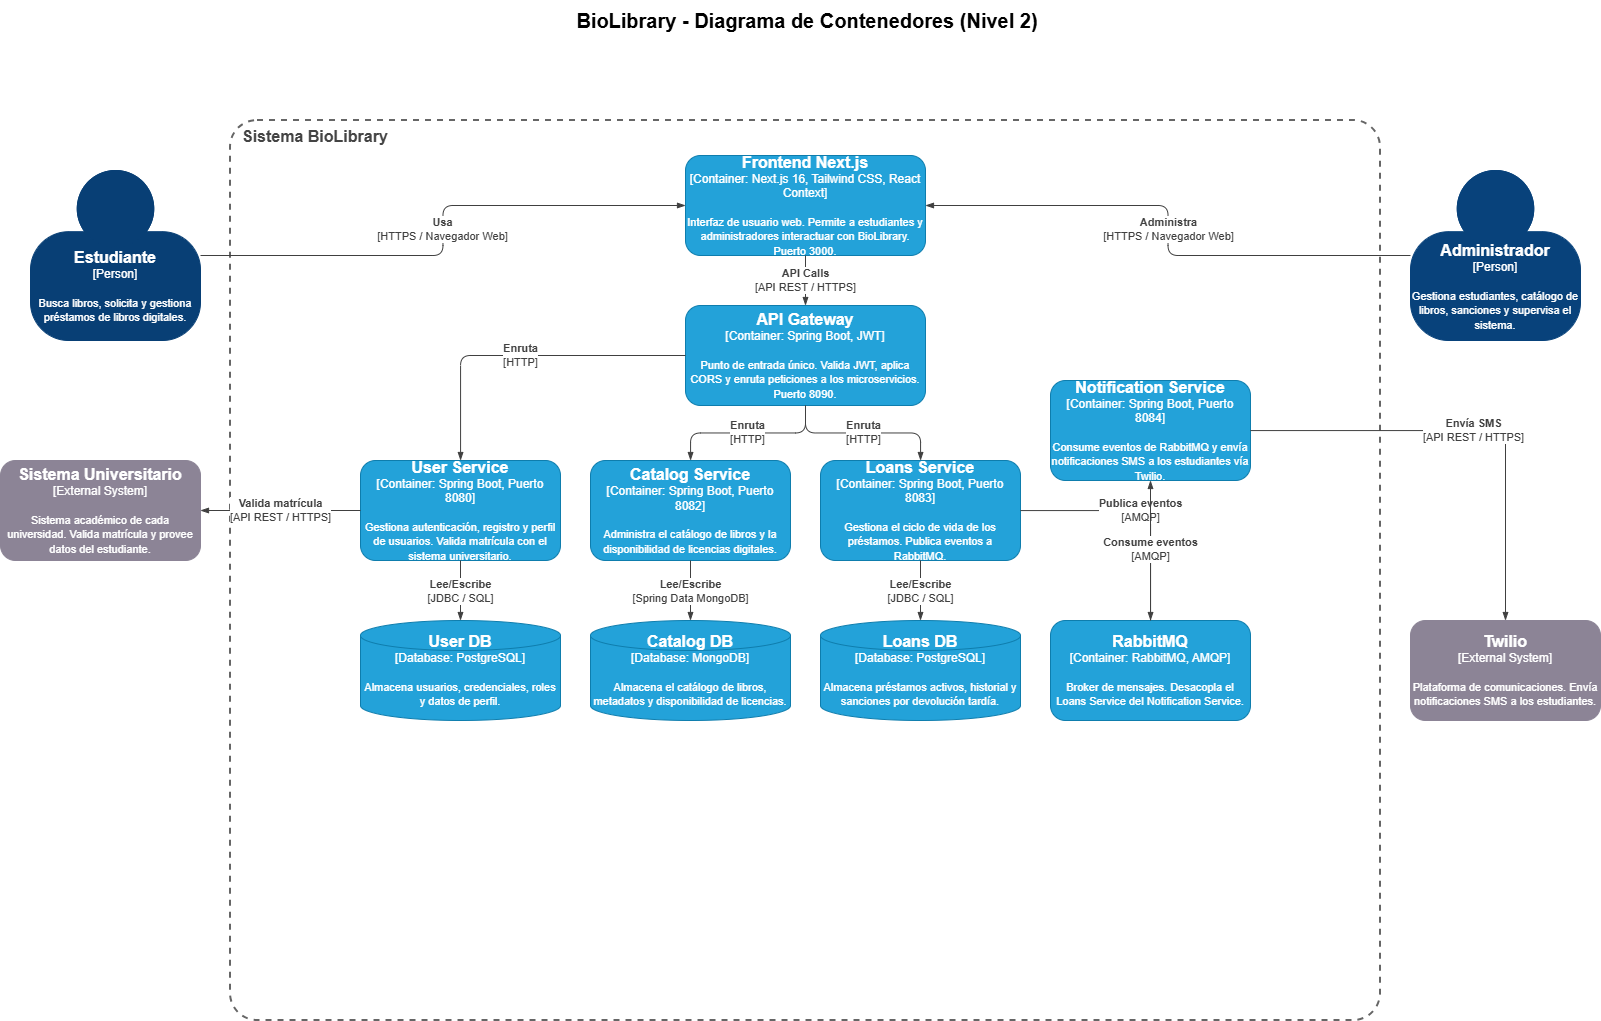

The diagram above was exported from draw.io. Its source (the exported page's mxGraphModel, read from the mxfile embedded in the PNG):
<mxGraphModel dx="1825" dy="1071" grid="1" gridSize="10" guides="1" tooltips="1" connect="1" arrows="1" fold="1" page="1" pageScale="1" pageWidth="827" pageHeight="1169" math="0" shadow="0">
  <root>
    <mxCell id="0" />
    <mxCell id="1" parent="0" />
    <mxCell id="sIDiShGIpZ-H7VE5p3Bj-2" parent="1" style="text;html=1;strokeColor=none;fillColor=none;align=center;verticalAlign=middle;whiteSpace=wrap;rounded=0;fontSize=20;fontStyle=1;" value="BioLibrary - Diagrama de Contenedores (Nivel 2)" vertex="1">
      <mxGeometry height="40" width="1200" x="227" y="20" as="geometry" />
    </mxCell>
    <mxCell id="sIDiShGIpZ-H7VE5p3Bj-3" parent="1" style="rounded=1;arcSize=3;dashed=1;fillColor=none;strokeColor=#666666;fontColor=#444444;strokeWidth=2;verticalAlign=top;fontSize=16;fontStyle=1;align=left;spacingLeft=10;" value="Sistema BioLibrary" vertex="1">
      <mxGeometry height="900" width="1150" x="250" y="140" as="geometry" />
    </mxCell>
    <UserObject label="&lt;font style=&quot;font-size: 16px&quot;&gt;&lt;b&gt;%c4Name%&lt;/b&gt;&lt;/font&gt;&lt;div&gt;[%c4Type%]&lt;/div&gt;&lt;br&gt;&lt;div&gt;&lt;font style=&quot;font-size: 11px&quot;&gt;%c4Description%&lt;/font&gt;&lt;/div&gt;" c4Name="Estudiante" c4Type="Person" c4Description="Busca libros, solicita y gestiona préstamos de libros digitales." placeholders="1" id="sIDiShGIpZ-H7VE5p3Bj-4">
      <mxCell parent="1" style="shape=mxgraph.c4.person2;whiteSpace=wrap;html=1;fillColor=#083F75;fontColor=#ffffff;strokeColor=#083F75;" vertex="1">
        <mxGeometry height="170" width="170" x="50" y="190" as="geometry" />
      </mxCell>
    </UserObject>
    <UserObject label="&lt;font style=&quot;font-size: 16px&quot;&gt;&lt;b&gt;%c4Name%&lt;/b&gt;&lt;/font&gt;&lt;div&gt;[%c4Type%]&lt;/div&gt;&lt;br&gt;&lt;div&gt;&lt;font style=&quot;font-size: 11px&quot;&gt;%c4Description%&lt;/font&gt;&lt;/div&gt;" c4Name="Administrador" c4Type="Person" c4Description="Gestiona estudiantes, catálogo de libros, sanciones y supervisa el sistema." placeholders="1" id="sIDiShGIpZ-H7VE5p3Bj-5">
      <mxCell parent="1" style="shape=mxgraph.c4.person2;whiteSpace=wrap;html=1;fillColor=#08427B;fontColor=#ffffff;strokeColor=#08427B;" vertex="1">
        <mxGeometry height="170" width="170" x="1430" y="190" as="geometry" />
      </mxCell>
    </UserObject>
    <UserObject label="&lt;font style=&quot;font-size: 16px&quot;&gt;&lt;b&gt;%c4Name%&lt;/b&gt;&lt;/font&gt;&lt;div&gt;[%c4Type%: %c4Technology%]&lt;/div&gt;&lt;br&gt;&lt;div&gt;&lt;font style=&quot;font-size: 11px&quot;&gt;%c4Description%&lt;/font&gt;&lt;/div&gt;" c4Name="Frontend Next.js" c4Type="Container" c4Technology="Next.js 16, Tailwind CSS, React Context" c4Description="Interfaz de usuario web. Permite a estudiantes y administradores interactuar con BioLibrary. Puerto 3000." placeholders="1" id="sIDiShGIpZ-H7VE5p3Bj-6">
      <mxCell parent="1" style="rounded=1;whiteSpace=wrap;html=1;fillColor=#23A2D9;fontColor=#ffffff;strokeColor=#0E7DAD;" vertex="1">
        <mxGeometry height="100" width="240" x="705" y="175" as="geometry" />
      </mxCell>
    </UserObject>
    <UserObject label="&lt;font style=&quot;font-size: 16px&quot;&gt;&lt;b&gt;%c4Name%&lt;/b&gt;&lt;/font&gt;&lt;div&gt;[%c4Type%: %c4Technology%]&lt;/div&gt;&lt;br&gt;&lt;div&gt;&lt;font style=&quot;font-size: 11px&quot;&gt;%c4Description%&lt;/font&gt;&lt;/div&gt;" c4Name="API Gateway" c4Type="Container" c4Technology="Spring Boot, JWT" c4Description="Punto de entrada único. Valida JWT, aplica CORS y enruta peticiones a los microservicios. Puerto 8090." placeholders="1" id="sIDiShGIpZ-H7VE5p3Bj-7">
      <mxCell parent="1" style="rounded=1;whiteSpace=wrap;html=1;fillColor=#23A2D9;fontColor=#ffffff;strokeColor=#0E7DAD;" vertex="1">
        <mxGeometry height="100" width="240" x="705" y="325" as="geometry" />
      </mxCell>
    </UserObject>
    <UserObject label="&lt;font style=&quot;font-size: 16px&quot;&gt;&lt;b&gt;%c4Name%&lt;/b&gt;&lt;/font&gt;&lt;div&gt;[%c4Type%: %c4Technology%]&lt;/div&gt;&lt;br&gt;&lt;div&gt;&lt;font style=&quot;font-size: 11px&quot;&gt;%c4Description%&lt;/font&gt;&lt;/div&gt;" c4Name="User Service" c4Type="Container" c4Technology="Spring Boot, Puerto 8080" c4Description="Gestiona autenticación, registro y perfil de usuarios. Valida matrícula con el sistema universitario." placeholders="1" id="sIDiShGIpZ-H7VE5p3Bj-8">
      <mxCell parent="1" style="rounded=1;whiteSpace=wrap;html=1;fillColor=#23A2D9;fontColor=#ffffff;strokeColor=#0E7DAD;" vertex="1">
        <mxGeometry height="100" width="200" x="380" y="480" as="geometry" />
      </mxCell>
    </UserObject>
    <UserObject label="&lt;font style=&quot;font-size: 16px&quot;&gt;&lt;b&gt;%c4Name%&lt;/b&gt;&lt;/font&gt;&lt;div&gt;[%c4Type%: %c4Technology%]&lt;/div&gt;&lt;br&gt;&lt;div&gt;&lt;font style=&quot;font-size: 11px&quot;&gt;%c4Description%&lt;/font&gt;&lt;/div&gt;" c4Name="Catalog Service" c4Type="Container" c4Technology="Spring Boot, Puerto 8082" c4Description="Administra el catálogo de libros y la disponibilidad de licencias digitales." placeholders="1" id="sIDiShGIpZ-H7VE5p3Bj-9">
      <mxCell parent="1" style="rounded=1;whiteSpace=wrap;html=1;fillColor=#23A2D9;fontColor=#ffffff;strokeColor=#0E7DAD;" vertex="1">
        <mxGeometry height="100" width="200" x="610" y="480" as="geometry" />
      </mxCell>
    </UserObject>
    <UserObject label="&lt;font style=&quot;font-size: 16px&quot;&gt;&lt;b&gt;%c4Name%&lt;/b&gt;&lt;/font&gt;&lt;div&gt;[%c4Type%: %c4Technology%]&lt;/div&gt;&lt;br&gt;&lt;div&gt;&lt;font style=&quot;font-size: 11px&quot;&gt;%c4Description%&lt;/font&gt;&lt;/div&gt;" c4Name="Loans Service" c4Type="Container" c4Technology="Spring Boot, Puerto 8083" c4Description="Gestiona el ciclo de vida de los préstamos. Publica eventos a RabbitMQ." placeholders="1" id="sIDiShGIpZ-H7VE5p3Bj-10">
      <mxCell parent="1" style="rounded=1;whiteSpace=wrap;html=1;fillColor=#23A2D9;fontColor=#ffffff;strokeColor=#0E7DAD;" vertex="1">
        <mxGeometry height="100" width="200" x="840" y="480" as="geometry" />
      </mxCell>
    </UserObject>
    <UserObject label="&lt;font style=&quot;font-size: 16px&quot;&gt;&lt;b&gt;%c4Name%&lt;/b&gt;&lt;/font&gt;&lt;div&gt;[%c4Type%: %c4Technology%]&lt;/div&gt;&lt;br&gt;&lt;div&gt;&lt;font style=&quot;font-size: 11px&quot;&gt;%c4Description%&lt;/font&gt;&lt;/div&gt;" c4Name="Notification Service" c4Type="Container" c4Technology="Spring Boot, Puerto 8084" c4Description="Consume eventos de RabbitMQ y envía notificaciones SMS a los estudiantes vía Twilio." placeholders="1" id="sIDiShGIpZ-H7VE5p3Bj-11">
      <mxCell parent="1" style="rounded=1;whiteSpace=wrap;html=1;fillColor=#23A2D9;fontColor=#ffffff;strokeColor=#0E7DAD;" vertex="1">
        <mxGeometry height="100" width="200" x="1070" y="400" as="geometry" />
      </mxCell>
    </UserObject>
    <UserObject label="&lt;font style=&quot;font-size: 16px&quot;&gt;&lt;b&gt;%c4Name%&lt;/b&gt;&lt;/font&gt;&lt;div&gt;[%c4Type%: %c4Technology%]&lt;/div&gt;&lt;br&gt;&lt;div&gt;&lt;font style=&quot;font-size: 11px&quot;&gt;%c4Description%&lt;/font&gt;&lt;/div&gt;" c4Name="User DB" c4Type="Database" c4Technology="PostgreSQL" c4Description="Almacena usuarios, credenciales, roles y datos de perfil." placeholders="1" id="sIDiShGIpZ-H7VE5p3Bj-12">
      <mxCell parent="1" style="shape=cylinder3;size=15;whiteSpace=wrap;html=1;fillColor=#23A2D9;fontColor=#ffffff;strokeColor=#0E7DAD;" vertex="1">
        <mxGeometry height="100" width="200" x="380" y="640" as="geometry" />
      </mxCell>
    </UserObject>
    <UserObject label="&lt;font style=&quot;font-size: 16px&quot;&gt;&lt;b&gt;%c4Name%&lt;/b&gt;&lt;/font&gt;&lt;div&gt;[%c4Type%: %c4Technology%]&lt;/div&gt;&lt;br&gt;&lt;div&gt;&lt;font style=&quot;font-size: 11px&quot;&gt;%c4Description%&lt;/font&gt;&lt;/div&gt;" c4Name="Catalog DB" c4Type="Database" c4Technology="MongoDB" c4Description="Almacena el catálogo de libros, metadatos y disponibilidad de licencias." placeholders="1" id="sIDiShGIpZ-H7VE5p3Bj-13">
      <mxCell parent="1" style="shape=cylinder3;size=15;whiteSpace=wrap;html=1;fillColor=#23A2D9;fontColor=#ffffff;strokeColor=#0E7DAD;" vertex="1">
        <mxGeometry height="100" width="200" x="610" y="640" as="geometry" />
      </mxCell>
    </UserObject>
    <UserObject label="&lt;font style=&quot;font-size: 16px&quot;&gt;&lt;b&gt;%c4Name%&lt;/b&gt;&lt;/font&gt;&lt;div&gt;[%c4Type%: %c4Technology%]&lt;/div&gt;&lt;br&gt;&lt;div&gt;&lt;font style=&quot;font-size: 11px&quot;&gt;%c4Description%&lt;/font&gt;&lt;/div&gt;" c4Name="Loans DB" c4Type="Database" c4Technology="PostgreSQL" c4Description="Almacena préstamos activos, historial y sanciones por devolución tardía." placeholders="1" id="sIDiShGIpZ-H7VE5p3Bj-14">
      <mxCell parent="1" style="shape=cylinder3;size=15;whiteSpace=wrap;html=1;fillColor=#23A2D9;fontColor=#ffffff;strokeColor=#0E7DAD;" vertex="1">
        <mxGeometry height="100" width="200" x="840" y="640" as="geometry" />
      </mxCell>
    </UserObject>
    <UserObject label="&lt;font style=&quot;font-size: 16px&quot;&gt;&lt;b&gt;%c4Name%&lt;/b&gt;&lt;/font&gt;&lt;div&gt;[%c4Type%: %c4Technology%]&lt;/div&gt;&lt;br&gt;&lt;div&gt;&lt;font style=&quot;font-size: 11px&quot;&gt;%c4Description%&lt;/font&gt;&lt;/div&gt;" c4Name="RabbitMQ" c4Type="Container" c4Technology="RabbitMQ, AMQP" c4Description="Broker de mensajes. Desacopla el Loans Service del Notification Service." placeholders="1" id="sIDiShGIpZ-H7VE5p3Bj-15">
      <mxCell parent="1" style="rounded=1;whiteSpace=wrap;html=1;fillColor=#23A2D9;fontColor=#ffffff;strokeColor=#0E7DAD;" vertex="1">
        <mxGeometry height="100" width="200" x="1070" y="640" as="geometry" />
      </mxCell>
    </UserObject>
    <UserObject label="&lt;font style=&quot;font-size: 16px&quot;&gt;&lt;b&gt;%c4Name%&lt;/b&gt;&lt;/font&gt;&lt;div&gt;[%c4Type%]&lt;/div&gt;&lt;br&gt;&lt;div&gt;&lt;font style=&quot;font-size: 11px&quot;&gt;%c4Description%&lt;/font&gt;&lt;/div&gt;" c4Name="Sistema Universitario" c4Type="External System" c4Description="Sistema académico de cada universidad. Valida matrícula y provee datos del estudiante." placeholders="1" id="sIDiShGIpZ-H7VE5p3Bj-16">
      <mxCell parent="1" style="rounded=1;whiteSpace=wrap;html=1;fillColor=#8C8496;fontColor=#ffffff;strokeColor=#8C8496;" vertex="1">
        <mxGeometry height="100" width="200" x="20" y="480" as="geometry" />
      </mxCell>
    </UserObject>
    <UserObject label="&lt;font style=&quot;font-size: 16px&quot;&gt;&lt;b&gt;%c4Name%&lt;/b&gt;&lt;/font&gt;&lt;div&gt;[%c4Type%]&lt;/div&gt;&lt;br&gt;&lt;div&gt;&lt;font style=&quot;font-size: 11px&quot;&gt;%c4Description%&lt;/font&gt;&lt;/div&gt;" c4Name="Twilio" c4Type="External System" c4Description="Plataforma de comunicaciones. Envía notificaciones SMS a los estudiantes." placeholders="1" id="sIDiShGIpZ-H7VE5p3Bj-17">
      <mxCell parent="1" style="rounded=1;whiteSpace=wrap;html=1;fillColor=#8C8496;fontColor=#ffffff;strokeColor=#8C8496;" vertex="1">
        <mxGeometry height="100" width="190" x="1430" y="640" as="geometry" />
      </mxCell>
    </UserObject>
    <UserObject label="&lt;font style=&quot;font-size: 11px&quot;&gt;&lt;b&gt;%c4Name%&lt;/b&gt;&lt;br&gt;[%c4Technology%]&lt;/font&gt;" c4Name="Usa" c4Technology="HTTPS / Navegador Web" placeholders="1" id="sIDiShGIpZ-H7VE5p3Bj-18">
      <mxCell edge="1" parent="1" source="sIDiShGIpZ-H7VE5p3Bj-4" style="endArrow=blockThin;endFill=1;edgeStyle=orthogonalEdgeStyle;html=1;fontColor=#404040;strokeColor=#404040;" target="sIDiShGIpZ-H7VE5p3Bj-6">
        <mxGeometry relative="1" as="geometry" />
      </mxCell>
    </UserObject>
    <UserObject label="&lt;font style=&quot;font-size: 11px&quot;&gt;&lt;b&gt;%c4Name%&lt;/b&gt;&lt;br&gt;[%c4Technology%]&lt;/font&gt;" c4Name="Administra" c4Technology="HTTPS / Navegador Web" placeholders="1" id="sIDiShGIpZ-H7VE5p3Bj-19">
      <mxCell edge="1" parent="1" source="sIDiShGIpZ-H7VE5p3Bj-5" style="endArrow=blockThin;endFill=1;edgeStyle=orthogonalEdgeStyle;html=1;fontColor=#404040;strokeColor=#404040;" target="sIDiShGIpZ-H7VE5p3Bj-6">
        <mxGeometry relative="1" as="geometry" />
      </mxCell>
    </UserObject>
    <UserObject label="&lt;font style=&quot;font-size: 11px&quot;&gt;&lt;b&gt;%c4Name%&lt;/b&gt;&lt;br&gt;[%c4Technology%]&lt;/font&gt;" c4Name="API Calls" c4Technology="API REST / HTTPS" placeholders="1" id="sIDiShGIpZ-H7VE5p3Bj-20">
      <mxCell edge="1" parent="1" source="sIDiShGIpZ-H7VE5p3Bj-6" style="endArrow=blockThin;endFill=1;edgeStyle=orthogonalEdgeStyle;html=1;fontColor=#404040;strokeColor=#404040;" target="sIDiShGIpZ-H7VE5p3Bj-7">
        <mxGeometry relative="1" as="geometry" />
      </mxCell>
    </UserObject>
    <UserObject label="&lt;font style=&quot;font-size: 11px&quot;&gt;&lt;b&gt;%c4Name%&lt;/b&gt;&lt;br&gt;[%c4Technology%]&lt;/font&gt;" c4Name="Enruta" c4Technology="HTTP" placeholders="1" id="sIDiShGIpZ-H7VE5p3Bj-21">
      <mxCell edge="1" parent="1" source="sIDiShGIpZ-H7VE5p3Bj-7" style="endArrow=blockThin;endFill=1;edgeStyle=orthogonalEdgeStyle;html=1;fontColor=#404040;strokeColor=#404040;" target="sIDiShGIpZ-H7VE5p3Bj-8">
        <mxGeometry relative="1" as="geometry" />
      </mxCell>
    </UserObject>
    <UserObject label="&lt;font style=&quot;font-size: 11px&quot;&gt;&lt;b&gt;%c4Name%&lt;/b&gt;&lt;br&gt;[%c4Technology%]&lt;/font&gt;" c4Name="Enruta" c4Technology="HTTP" placeholders="1" id="sIDiShGIpZ-H7VE5p3Bj-22">
      <mxCell edge="1" parent="1" source="sIDiShGIpZ-H7VE5p3Bj-7" style="endArrow=blockThin;endFill=1;edgeStyle=orthogonalEdgeStyle;html=1;fontColor=#404040;strokeColor=#404040;" target="sIDiShGIpZ-H7VE5p3Bj-9">
        <mxGeometry relative="1" as="geometry" />
      </mxCell>
    </UserObject>
    <UserObject label="&lt;font style=&quot;font-size: 11px&quot;&gt;&lt;b&gt;%c4Name%&lt;/b&gt;&lt;br&gt;[%c4Technology%]&lt;/font&gt;" c4Name="Enruta" c4Technology="HTTP" placeholders="1" id="sIDiShGIpZ-H7VE5p3Bj-23">
      <mxCell edge="1" parent="1" source="sIDiShGIpZ-H7VE5p3Bj-7" style="endArrow=blockThin;endFill=1;edgeStyle=orthogonalEdgeStyle;html=1;fontColor=#404040;strokeColor=#404040;" target="sIDiShGIpZ-H7VE5p3Bj-10">
        <mxGeometry relative="1" as="geometry" />
      </mxCell>
    </UserObject>
    <UserObject label="&lt;font style=&quot;font-size: 11px&quot;&gt;&lt;b&gt;%c4Name%&lt;/b&gt;&lt;br&gt;[%c4Technology%]&lt;/font&gt;" c4Name="Lee/Escribe" c4Technology="JDBC / SQL" placeholders="1" id="sIDiShGIpZ-H7VE5p3Bj-24">
      <mxCell edge="1" parent="1" source="sIDiShGIpZ-H7VE5p3Bj-8" style="endArrow=blockThin;endFill=1;edgeStyle=orthogonalEdgeStyle;html=1;fontColor=#404040;strokeColor=#404040;" target="sIDiShGIpZ-H7VE5p3Bj-12">
        <mxGeometry relative="1" as="geometry" />
      </mxCell>
    </UserObject>
    <UserObject label="&lt;font style=&quot;font-size: 11px&quot;&gt;&lt;b&gt;%c4Name%&lt;/b&gt;&lt;br&gt;[%c4Technology%]&lt;/font&gt;" c4Name="Valida matrícula" c4Technology="API REST / HTTPS" placeholders="1" id="sIDiShGIpZ-H7VE5p3Bj-25">
      <mxCell edge="1" parent="1" source="sIDiShGIpZ-H7VE5p3Bj-8" style="endArrow=blockThin;endFill=1;edgeStyle=orthogonalEdgeStyle;html=1;fontColor=#404040;strokeColor=#404040;" target="sIDiShGIpZ-H7VE5p3Bj-16">
        <mxGeometry relative="1" as="geometry" />
      </mxCell>
    </UserObject>
    <UserObject label="&lt;font style=&quot;font-size: 11px&quot;&gt;&lt;b&gt;%c4Name%&lt;/b&gt;&lt;br&gt;[%c4Technology%]&lt;/font&gt;" c4Name="Lee/Escribe" c4Technology="Spring Data MongoDB" placeholders="1" id="sIDiShGIpZ-H7VE5p3Bj-26">
      <mxCell edge="1" parent="1" source="sIDiShGIpZ-H7VE5p3Bj-9" style="endArrow=blockThin;endFill=1;edgeStyle=orthogonalEdgeStyle;html=1;fontColor=#404040;strokeColor=#404040;" target="sIDiShGIpZ-H7VE5p3Bj-13">
        <mxGeometry relative="1" as="geometry" />
      </mxCell>
    </UserObject>
    <UserObject label="&lt;font style=&quot;font-size: 11px&quot;&gt;&lt;b&gt;%c4Name%&lt;/b&gt;&lt;br&gt;[%c4Technology%]&lt;/font&gt;" c4Name="Lee/Escribe" c4Technology="JDBC / SQL" placeholders="1" id="sIDiShGIpZ-H7VE5p3Bj-27">
      <mxCell edge="1" parent="1" source="sIDiShGIpZ-H7VE5p3Bj-10" style="endArrow=blockThin;endFill=1;edgeStyle=orthogonalEdgeStyle;html=1;fontColor=#404040;strokeColor=#404040;" target="sIDiShGIpZ-H7VE5p3Bj-14">
        <mxGeometry relative="1" as="geometry" />
      </mxCell>
    </UserObject>
    <UserObject label="&lt;font style=&quot;font-size: 11px&quot;&gt;&lt;b&gt;%c4Name%&lt;/b&gt;&lt;br&gt;[%c4Technology%]&lt;/font&gt;" c4Name="Publica eventos" c4Technology="AMQP" placeholders="1" id="sIDiShGIpZ-H7VE5p3Bj-28">
      <mxCell edge="1" parent="1" source="sIDiShGIpZ-H7VE5p3Bj-10" style="endArrow=blockThin;endFill=1;edgeStyle=orthogonalEdgeStyle;html=1;fontColor=#404040;strokeColor=#404040;" target="sIDiShGIpZ-H7VE5p3Bj-15">
        <mxGeometry relative="1" as="geometry" />
      </mxCell>
    </UserObject>
    <UserObject label="&lt;font style=&quot;font-size: 11px&quot;&gt;&lt;b&gt;%c4Name%&lt;/b&gt;&lt;br&gt;[%c4Technology%]&lt;/font&gt;" c4Name="Consume eventos" c4Technology="AMQP" placeholders="1" id="sIDiShGIpZ-H7VE5p3Bj-29">
      <mxCell edge="1" parent="1" source="sIDiShGIpZ-H7VE5p3Bj-15" style="endArrow=blockThin;endFill=1;edgeStyle=orthogonalEdgeStyle;html=1;fontColor=#404040;strokeColor=#404040;" target="sIDiShGIpZ-H7VE5p3Bj-11">
        <mxGeometry relative="1" as="geometry" />
      </mxCell>
    </UserObject>
    <UserObject label="&lt;font style=&quot;font-size: 11px&quot;&gt;&lt;b&gt;%c4Name%&lt;/b&gt;&lt;br&gt;[%c4Technology%]&lt;/font&gt;" c4Name="Envía SMS" c4Technology="API REST / HTTPS" placeholders="1" id="sIDiShGIpZ-H7VE5p3Bj-30">
      <mxCell edge="1" parent="1" source="sIDiShGIpZ-H7VE5p3Bj-11" style="endArrow=blockThin;endFill=1;edgeStyle=orthogonalEdgeStyle;html=1;fontColor=#404040;strokeColor=#404040;" target="sIDiShGIpZ-H7VE5p3Bj-17">
        <mxGeometry relative="1" as="geometry" />
      </mxCell>
    </UserObject>
  </root>
</mxGraphModel>